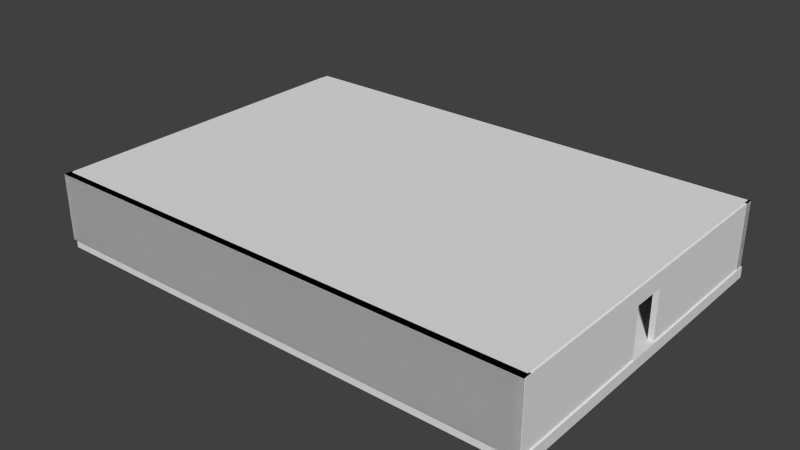# Source: paretsHabitacio2.blend  (saved by Blender 2.68.0; exported with 4.5.12 LTS)
import bpy
from mathutils import Matrix  # noqa: F401  (used for matrix-valued properties, if any)

bpy.ops.wm.read_factory_settings(use_empty=True)
scene = bpy.context.scene
scene.name = 'Scene'

# ---- collections
col_collection_1 = bpy.data.collections.new('Collection 1'); scene.collection.children.link(col_collection_1)

# ---- world
world_world = bpy.data.worlds.new('World'); scene.world = world_world
world_world.color = (0.05088, 0.05088, 0.05088)
world_world.use_sun_shadow = False
world_world.sun_shadow_jitter_overblur = 0.0
world_world.cycles.sampling_method = 'MANUAL'
world_world.cycles.sample_map_resolution = 256

# ---- meshes
me_cube_005 = bpy.data.meshes.new('Cube.005')
me_cube_005.from_pydata([(-1.0, -1.0, -1.0), (-1.0, 1.0, -1.0), (1.0, 1.0, -1.0), (1.0, -1.0, -1.0), (-1.0, -1.0, 1.0), (-1.0, 1.0, 1.0), (1.0, 1.0, 1.0), (1.0, -1.0, 1.0)], [], [(4, 5, 1, 0), (5, 6, 2, 1), (6, 7, 3, 2), (7, 4, 0, 3), (0, 1, 2, 3), (7, 6, 5, 4)])
me_cube_005.use_remesh_preserve_volume = False
me_cube_005.use_remesh_preserve_attributes = False
me_cube_005.use_mirror_vertex_groups = False
me_cube_005.update()
me_cube = bpy.data.meshes.new('Cube')
me_cube.from_pydata([(-1.0, 1.0, 1.0), (-1.0, 1.0, -1.0), (-1.0, 0.09855, -1.0), (-1.0, 0.09855, 0.5247), (-1.0, -0.09855, -1.0), (-1.0, -1.0, -1.0), (-1.0, -1.0, 1.0), (-1.0, -0.09855, 0.5247), (1.0, 1.0, 1.0), (1.0, 1.0, -1.0), (1.0, 0.09855, -1.0), (1.0, -1.0, -1.0), (1.0, -0.09855, -1.0), (1.0, -1.0, 1.0), (1.0, -0.09855, 0.5247), (1.0, 0.09855, 0.5247)], [], [(6, 0, 3, 7), (4, 5, 6, 7), (0, 1, 2, 3), (1, 0, 8, 9), (13, 14, 15, 8), (10, 9, 8, 15), (13, 11, 12, 14), (11, 13, 6, 5), (4, 12, 11, 5), (1, 9, 10, 2), (8, 0, 6, 13), (2, 10, 15, 3), (12, 4, 7, 14), (14, 7, 3, 15)])
me_cube.use_remesh_preserve_volume = False
me_cube.use_remesh_preserve_attributes = False
me_cube.use_mirror_vertex_groups = False
me_cube.update()
me_cube_004 = bpy.data.meshes.new('Cube.004')
me_cube_004.from_pydata([(-1.108, -1.108, -1.108), (-1.108, 1.108, -1.108), (1.108, 1.108, -1.108), (1.108, -1.108, -1.108), (-1.108, -1.108, 1.108), (-1.108, 1.108, 1.108), (1.108, 1.108, 1.108), (1.108, -1.108, 1.108)], [], [(4, 5, 1, 0), (5, 6, 2, 1), (6, 7, 3, 2), (7, 4, 0, 3), (0, 1, 2, 3), (7, 6, 5, 4)])
_uv = me_cube_004.uv_layers.new(name='UVMap')
_uv.uv.foreach_set('vector', [7.57, 8.513, -6.57, 8.513, -6.57, -7.513, 7.57, -7.513, 7.57, 8.513, -6.57, 8.513, -6.57, -7.513, 7.57, -7.513, 7.57, 8.513, -6.57, 8.513, -6.57, -7.513, 7.57, -7.513, 7.57, 8.513, -6.57, 8.513, -6.57, -7.513, 7.57, -7.513, 7.57, 8.513, -6.57, 8.513, -6.57, -7.513, 7.57, -7.513, 7.57, 8.513, -6.57, 8.513, -6.57, -7.513, 7.57, -7.513])
me_cube_004.materials.append(None)
me_cube_004.use_remesh_preserve_volume = False
me_cube_004.use_remesh_preserve_attributes = False
me_cube_004.use_mirror_vertex_groups = False
me_cube_004.update()
me_cube_003 = bpy.data.meshes.new('Cube.003')
me_cube_003.from_pydata([(1.0, 1.0, -1.0), (1.0, -1.0, -1.0), (-1.0, -1.0, -1.0), (-1.0, 1.0, -1.0), (1.0, 1.0, 1.0), (1.0, -1.0, 1.0), (-1.0, -1.0, 1.0), (-1.0, 1.0, 1.0), (1.0, 1.0, -1.0), (1.0, -1.0, -1.0), (-1.0, -1.0, -1.0), (-1.0, 1.0, -1.0), (1.0, 1.0, 1.0), (1.0, -1.0, 1.0), (-1.0, -1.0, 1.0), (-1.0, 1.0, 1.0)], [], [(0, 3, 2, 1), (4, 5, 6, 7), (0, 1, 5, 4), (1, 2, 6, 5), (2, 3, 7, 6), (4, 7, 3, 0), (8, 9, 10, 11), (12, 15, 14, 13), (8, 12, 13, 9), (9, 13, 14, 10), (10, 14, 15, 11), (12, 8, 11, 15)])
_uv = me_cube_003.uv_layers.new(name='UVMap')
_uv.uv.foreach_set('vector', [-0.2589, -1.826, -0.2589, 2.826, 1.259, 2.826, 1.259, -1.826, -0.2589, -1.826, -0.2589, 2.826, 1.259, 2.826, 1.259, -1.826, -0.2589, -1.826, -0.2589, 2.826, 1.259, 2.826, 1.259, -1.826, -0.2589, -1.826, -0.2589, 2.826, 1.259, 2.826, 1.259, -1.826, -0.2589, -1.826, -0.2589, 2.826, 1.259, 2.826, 1.259, -1.826, -0.2589, -1.826, -0.2589, 2.826, 1.259, 2.826, 1.259, -1.826, -0.2638, -1.841, 1.264, -1.841, 1.264, 2.841, -0.2638, 2.841, -0.2638, -1.841, 1.264, -1.841, 1.264, 2.841, -0.2638, 2.841, -0.2638, -1.841, 1.264, -1.841, 1.264, 2.841, -0.2638, 2.841, -0.2638, -1.841, 1.264, -1.841, 1.264, 2.841, -0.2638, 2.841, -0.2638, -1.841, 1.264, -1.841, 1.264, 2.841, -0.2638, 2.841, -0.2638, -1.841, 1.264, -1.841, 1.264, 2.841, -0.2638, 2.841])
me_cube_003.materials.append(None)
me_cube_003.use_remesh_preserve_volume = False
me_cube_003.use_remesh_preserve_attributes = False
me_cube_003.use_mirror_vertex_groups = False
me_cube_003.update()
me_cube_002 = bpy.data.meshes.new('Cube.002')
me_cube_002.from_pydata([(1.0, 1.0, -1.0), (1.0, -1.0, -1.0), (-1.0, -1.0, -1.0), (-1.0, 1.0, -1.0), (1.0, 1.0, 1.0), (1.0, -1.0, 1.0), (-1.0, -1.0, 1.0), (-1.0, 1.0, 1.0), (1.0, 1.0, -1.0), (1.0, -1.0, -1.0), (-1.0, -1.0, -1.0), (-1.0, 1.0, -1.0), (1.0, 1.0, 1.0), (1.0, -1.0, 1.0), (-1.0, -1.0, 1.0), (-1.0, 1.0, 1.0)], [], [(0, 3, 2, 1), (4, 5, 6, 7), (0, 1, 5, 4), (1, 2, 6, 5), (2, 3, 7, 6), (4, 7, 3, 0), (8, 9, 10, 11), (12, 15, 14, 13), (8, 12, 13, 9), (9, 13, 14, 10), (10, 14, 15, 11), (12, 8, 11, 15)])
_uv = me_cube_002.uv_layers.new(name='UV coord')
_uv.uv.foreach_set('vector', [0.0, 0.0, 0.0, 0.0, 0.0, 0.0, 0.0, 0.0, 0.0, 0.0, 0.0, 0.0, 0.0, 0.0, 0.0, 0.0, 0.0, 0.0, 0.0, 0.0, 0.0, 0.0, 0.0, 0.0, 0.0, 0.0, 0.0, 0.0, 0.0, 0.0, 0.0, 0.0, 0.0, 0.0, 0.0, 0.0, 0.0, 0.0, 0.0, 0.0, 0.0, 0.0, 0.0, 0.0, 0.0, 0.0, 0.0, 0.0, -0.2661, -1.333, 1.266, -1.333, 1.266, 2.333, -0.2661, 2.333, -0.2661, -1.333, 1.266, -1.333, 1.266, 2.333, -0.2661, 2.333, -0.2661, -1.333, 1.266, -1.333, 1.266, 2.333, -0.2661, 2.333, -0.2661, -1.333, 1.266, -1.333, 1.266, 2.333, -0.2661, 2.333, -0.2661, -1.333, 1.266, -1.333, 1.266, 2.333, -0.2661, 2.333, -0.2661, -1.333, 1.266, -1.333, 1.266, 2.333, -0.2661, 2.333])
me_cube_002.materials.append(None)
me_cube_002.use_remesh_preserve_volume = False
me_cube_002.use_remesh_preserve_attributes = False
me_cube_002.use_mirror_vertex_groups = False
me_cube_002.update()
me_cube_001 = bpy.data.meshes.new('Cube.001')
me_cube_001.from_pydata([(-1.0, 1.0, 1.0), (-1.0, 1.0, -1.0), (-1.0, 0.09855, -1.0), (-1.0, 0.09855, 0.5247), (-1.0, -0.09855, -1.0), (-1.0, -1.0, -1.0), (-1.0, -1.0, 1.0), (-1.0, -0.09855, 0.5247), (1.0, 1.0, 1.0), (1.0, 1.0, -1.0), (1.0, 0.09855, -1.0), (1.0, -1.0, -1.0), (1.0, -0.09855, -1.0), (1.0, -1.0, 1.0), (1.0, -0.09855, 0.5247), (1.0, 0.09855, 0.5247)], [], [(6, 0, 3, 7), (4, 5, 6, 7), (0, 1, 2, 3), (1, 0, 8, 9), (13, 14, 15, 8), (10, 9, 8, 15), (13, 11, 12, 14), (11, 13, 6, 5), (4, 12, 11, 5), (1, 9, 10, 2), (8, 0, 6, 13), (2, 10, 15, 3), (12, 4, 7, 14), (14, 7, 3, 15)])
me_cube_001.use_remesh_preserve_volume = False
me_cube_001.use_remesh_preserve_attributes = False
me_cube_001.use_mirror_vertex_groups = False
me_cube_001.update()

# ---- objects
ob_cube_004 = bpy.data.objects.new('Cube.004', me_cube_005)
ob_cube = bpy.data.objects.new('Cube', me_cube)
ob_cube_008 = bpy.data.objects.new('Cube.008', me_cube_004)
ob_cube_003 = bpy.data.objects.new('Cube.003', me_cube_003)
ob_cube_002 = bpy.data.objects.new('Cube.002', me_cube_002)
ob_cube_001 = bpy.data.objects.new('Cube.001', me_cube_001)

# ---- transforms, parenting, visibility, modifiers, constraints
ob_cube_004.location = (-9.734, 0.2672, 1.414)
ob_cube_004.scale = (15.06, 10.32, 0.3312)
ob_cube_004.lineart.crease_threshold = 0.0
ob_cube.location = (-24.64, 0.0, 3.655)
ob_cube.scale = (0.1602, 10.15, 1.962)
ob_cube.lineart.crease_threshold = 0.0
ob_cube_008.location = (-9.752, 0.307, 5.592)
ob_cube_008.scale = (13.43, 9.143, 0.08285)
ob_cube_008.lineart.crease_threshold = 0.0
ob_cube_003.location = (-9.743, 10.29, 3.656)
ob_cube_003.rotation_euler = (0.0, 0.0, 1.571)
ob_cube_003.scale = (0.25, 15.0, 2.0)
ob_cube_003.lock_rotations_4d = False
ob_cube_003.empty_display_type = 'ARROWS'
ob_cube_003.lineart.crease_threshold = 0.0
ob_cube_002.location = (-9.787, -9.969, 3.656)
ob_cube_002.rotation_euler = (0.0, 0.0, 1.571)
ob_cube_002.scale = (0.25, 15.0, 2.0)
ob_cube_002.lock_rotations_4d = False
ob_cube_002.empty_display_type = 'ARROWS'
ob_cube_002.lineart.crease_threshold = 0.0
ob_cube_001.location = (5.072, 0.0, 3.655)
ob_cube_001.scale = (0.1602, 10.15, 1.962)
ob_cube_001.lineart.crease_threshold = 0.0

# ---- collection membership
col_collection_1.objects.link(ob_cube_004)
col_collection_1.objects.link(ob_cube)
col_collection_1.objects.link(ob_cube_008)
col_collection_1.objects.link(ob_cube_003)
col_collection_1.objects.link(ob_cube_002)
col_collection_1.objects.link(ob_cube_001)

# ---- scene / render settings (as saved in the file)
scene.frame_start = 1; scene.frame_end = 250; scene.frame_set(18)
scene.render.engine = 'BLENDER_EEVEE_NEXT'
scene.render.image_settings.color_mode = 'RGB'
scene.render.image_settings.compression = 90
scene.render.resolution_percentage = 50
scene.render.dither_intensity = 0.0
scene.cycles.use_denoising = False
scene.cycles.samples = 10
scene.cycles.sampling_pattern = 'TABULATED_SOBOL'
scene.cycles.light_sampling_threshold = 0.0
scene.cycles.use_adaptive_sampling = False
scene.cycles.use_light_tree = False
scene.cycles.blur_glossy = 0.0
scene.cycles.volume_bounces = 1
scene.cycles.pixel_filter_type = 'GAUSSIAN'
scene.cycles.sample_clamp_indirect = 0.0
scene.view_settings.view_transform = 'Standard'
bpy.context.view_layer.update()

# ---- added for rendering (the .blend has no active camera and no usable light): camera, sun
cam_auto = bpy.data.cameras.new('AutoCamera')
cam_auto.lens = 50.0
cam_auto.sensor_width = 36.0
cam_auto.clip_end = 1000.0
ob_auto_camera = bpy.data.objects.new('AutoCamera', cam_auto)
scene.collection.objects.link(ob_auto_camera)
ob_auto_camera.location = (24.4082, -40.7851, 30.697)
ob_auto_camera.rotation_euler = (1.09748, -7.21219e-08, 0.694738)
scene.camera = ob_auto_camera
light_auto_sun = bpy.data.lights.new('AutoSun', 'SUN')
light_auto_sun.energy = 3.0
light_auto_sun.angle = 0.0523599
ob_auto_sun = bpy.data.objects.new('AutoSun', light_auto_sun)
scene.collection.objects.link(ob_auto_sun)
ob_auto_sun.rotation_euler = (0.872665, 0.174533, 0.523599)
bpy.context.view_layer.update()
